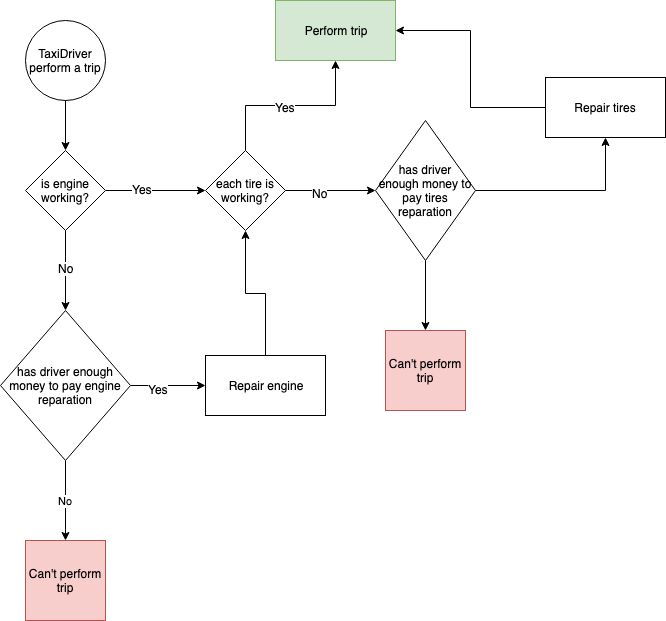

The diagram above was exported from draw.io. Its source (the exported page's mxGraphModel, read from the mxfile embedded in the PNG):
<mxGraphModel dx="1075" dy="530" grid="1" gridSize="10" guides="1" tooltips="1" connect="1" arrows="1" fold="1" page="1" pageScale="1" pageWidth="850" pageHeight="1100" math="0" shadow="0">
  <root>
    <mxCell id="X4wwqvktsOXe9BdAQMpl-0" />
    <mxCell id="X4wwqvktsOXe9BdAQMpl-1" parent="X4wwqvktsOXe9BdAQMpl-0" />
    <mxCell id="X4wwqvktsOXe9BdAQMpl-4" style="edgeStyle=orthogonalEdgeStyle;rounded=0;orthogonalLoop=1;jettySize=auto;html=1;exitX=0.5;exitY=1;exitDx=0;exitDy=0;entryX=0.5;entryY=0;entryDx=0;entryDy=0;" edge="1" parent="X4wwqvktsOXe9BdAQMpl-1" source="X4wwqvktsOXe9BdAQMpl-2" target="X4wwqvktsOXe9BdAQMpl-3">
      <mxGeometry relative="1" as="geometry" />
    </mxCell>
    <mxCell id="X4wwqvktsOXe9BdAQMpl-2" value="TaxiDriver perform a trip" style="ellipse;whiteSpace=wrap;html=1;aspect=fixed;" vertex="1" parent="X4wwqvktsOXe9BdAQMpl-1">
      <mxGeometry x="90" y="40" width="80" height="80" as="geometry" />
    </mxCell>
    <mxCell id="X4wwqvktsOXe9BdAQMpl-7" value="" style="edgeStyle=orthogonalEdgeStyle;rounded=0;orthogonalLoop=1;jettySize=auto;html=1;" edge="1" parent="X4wwqvktsOXe9BdAQMpl-1" source="X4wwqvktsOXe9BdAQMpl-3" target="X4wwqvktsOXe9BdAQMpl-6">
      <mxGeometry relative="1" as="geometry" />
    </mxCell>
    <mxCell id="X4wwqvktsOXe9BdAQMpl-10" value="Yes" style="text;html=1;resizable=0;points=[];align=center;verticalAlign=middle;labelBackgroundColor=#ffffff;" vertex="1" connectable="0" parent="X4wwqvktsOXe9BdAQMpl-7">
      <mxGeometry x="-0.275" y="2" relative="1" as="geometry">
        <mxPoint as="offset" />
      </mxGeometry>
    </mxCell>
    <mxCell id="X4wwqvktsOXe9BdAQMpl-16" value="" style="edgeStyle=orthogonalEdgeStyle;rounded=0;orthogonalLoop=1;jettySize=auto;html=1;" edge="1" parent="X4wwqvktsOXe9BdAQMpl-1" source="X4wwqvktsOXe9BdAQMpl-3" target="X4wwqvktsOXe9BdAQMpl-15">
      <mxGeometry relative="1" as="geometry" />
    </mxCell>
    <mxCell id="X4wwqvktsOXe9BdAQMpl-24" value="No" style="text;html=1;resizable=0;points=[];align=center;verticalAlign=middle;labelBackgroundColor=#ffffff;" vertex="1" connectable="0" parent="X4wwqvktsOXe9BdAQMpl-16">
      <mxGeometry x="-0.075" relative="1" as="geometry">
        <mxPoint as="offset" />
      </mxGeometry>
    </mxCell>
    <mxCell id="X4wwqvktsOXe9BdAQMpl-3" value="is engine working?" style="rhombus;whiteSpace=wrap;html=1;" vertex="1" parent="X4wwqvktsOXe9BdAQMpl-1">
      <mxGeometry x="90" y="170" width="80" height="80" as="geometry" />
    </mxCell>
    <mxCell id="X4wwqvktsOXe9BdAQMpl-18" value="No" style="edgeStyle=orthogonalEdgeStyle;rounded=0;orthogonalLoop=1;jettySize=auto;html=1;" edge="1" parent="X4wwqvktsOXe9BdAQMpl-1" source="X4wwqvktsOXe9BdAQMpl-15" target="X4wwqvktsOXe9BdAQMpl-17">
      <mxGeometry relative="1" as="geometry" />
    </mxCell>
    <mxCell id="X4wwqvktsOXe9BdAQMpl-20" value="" style="edgeStyle=orthogonalEdgeStyle;rounded=0;orthogonalLoop=1;jettySize=auto;html=1;" edge="1" parent="X4wwqvktsOXe9BdAQMpl-1" source="X4wwqvktsOXe9BdAQMpl-15" target="X4wwqvktsOXe9BdAQMpl-19">
      <mxGeometry relative="1" as="geometry" />
    </mxCell>
    <mxCell id="X4wwqvktsOXe9BdAQMpl-23" value="Yes" style="text;html=1;resizable=0;points=[];align=center;verticalAlign=middle;labelBackgroundColor=#ffffff;" vertex="1" connectable="0" parent="X4wwqvktsOXe9BdAQMpl-20">
      <mxGeometry x="-0.28" y="-3" relative="1" as="geometry">
        <mxPoint as="offset" />
      </mxGeometry>
    </mxCell>
    <mxCell id="X4wwqvktsOXe9BdAQMpl-15" value="has driver enough money to pay engine reparation" style="rhombus;whiteSpace=wrap;html=1;" vertex="1" parent="X4wwqvktsOXe9BdAQMpl-1">
      <mxGeometry x="65" y="330" width="130" height="150" as="geometry" />
    </mxCell>
    <mxCell id="X4wwqvktsOXe9BdAQMpl-26" value="" style="edgeStyle=orthogonalEdgeStyle;rounded=0;orthogonalLoop=1;jettySize=auto;html=1;" edge="1" parent="X4wwqvktsOXe9BdAQMpl-1" source="X4wwqvktsOXe9BdAQMpl-6" target="X4wwqvktsOXe9BdAQMpl-25">
      <mxGeometry relative="1" as="geometry" />
    </mxCell>
    <mxCell id="X4wwqvktsOXe9BdAQMpl-31" value="No" style="text;html=1;resizable=0;points=[];align=center;verticalAlign=middle;labelBackgroundColor=#ffffff;" vertex="1" connectable="0" parent="X4wwqvktsOXe9BdAQMpl-26">
      <mxGeometry x="-0.2444" y="-2" relative="1" as="geometry">
        <mxPoint as="offset" />
      </mxGeometry>
    </mxCell>
    <mxCell id="X4wwqvktsOXe9BdAQMpl-35" style="edgeStyle=orthogonalEdgeStyle;rounded=0;orthogonalLoop=1;jettySize=auto;html=1;exitX=0.5;exitY=0;exitDx=0;exitDy=0;entryX=0.5;entryY=1;entryDx=0;entryDy=0;" edge="1" parent="X4wwqvktsOXe9BdAQMpl-1" source="X4wwqvktsOXe9BdAQMpl-6" target="X4wwqvktsOXe9BdAQMpl-30">
      <mxGeometry relative="1" as="geometry" />
    </mxCell>
    <mxCell id="X4wwqvktsOXe9BdAQMpl-36" value="Yes" style="text;html=1;resizable=0;points=[];align=center;verticalAlign=middle;labelBackgroundColor=#ffffff;" vertex="1" connectable="0" parent="X4wwqvktsOXe9BdAQMpl-35">
      <mxGeometry x="-0.0667" y="-1" relative="1" as="geometry">
        <mxPoint as="offset" />
      </mxGeometry>
    </mxCell>
    <mxCell id="X4wwqvktsOXe9BdAQMpl-6" value="each tire is working?" style="rhombus;whiteSpace=wrap;html=1;" vertex="1" parent="X4wwqvktsOXe9BdAQMpl-1">
      <mxGeometry x="270" y="170" width="80" height="80" as="geometry" />
    </mxCell>
    <mxCell id="X4wwqvktsOXe9BdAQMpl-29" value="" style="edgeStyle=orthogonalEdgeStyle;rounded=0;orthogonalLoop=1;jettySize=auto;html=1;entryX=0.5;entryY=0;entryDx=0;entryDy=0;" edge="1" parent="X4wwqvktsOXe9BdAQMpl-1" source="X4wwqvktsOXe9BdAQMpl-25" target="X4wwqvktsOXe9BdAQMpl-27">
      <mxGeometry relative="1" as="geometry">
        <mxPoint x="490" y="360" as="targetPoint" />
      </mxGeometry>
    </mxCell>
    <mxCell id="X4wwqvktsOXe9BdAQMpl-33" style="edgeStyle=orthogonalEdgeStyle;rounded=0;orthogonalLoop=1;jettySize=auto;html=1;exitX=1;exitY=0.5;exitDx=0;exitDy=0;entryX=0.5;entryY=1;entryDx=0;entryDy=0;" edge="1" parent="X4wwqvktsOXe9BdAQMpl-1" source="X4wwqvktsOXe9BdAQMpl-25" target="X4wwqvktsOXe9BdAQMpl-32">
      <mxGeometry relative="1" as="geometry" />
    </mxCell>
    <mxCell id="X4wwqvktsOXe9BdAQMpl-25" value="has driver enough money to pay tires reparation" style="rhombus;whiteSpace=wrap;html=1;" vertex="1" parent="X4wwqvktsOXe9BdAQMpl-1">
      <mxGeometry x="440" y="140" width="100" height="140" as="geometry" />
    </mxCell>
    <mxCell id="X4wwqvktsOXe9BdAQMpl-17" value="Can't perform trip" style="whiteSpace=wrap;html=1;aspect=fixed;fillColor=#f8cecc;strokeColor=#b85450;" vertex="1" parent="X4wwqvktsOXe9BdAQMpl-1">
      <mxGeometry x="90" y="560" width="80" height="80" as="geometry" />
    </mxCell>
    <mxCell id="X4wwqvktsOXe9BdAQMpl-22" value="" style="edgeStyle=orthogonalEdgeStyle;rounded=0;orthogonalLoop=1;jettySize=auto;html=1;entryX=0.5;entryY=1;entryDx=0;entryDy=0;" edge="1" parent="X4wwqvktsOXe9BdAQMpl-1" source="X4wwqvktsOXe9BdAQMpl-19" target="X4wwqvktsOXe9BdAQMpl-6">
      <mxGeometry relative="1" as="geometry">
        <mxPoint x="330" y="295" as="targetPoint" />
      </mxGeometry>
    </mxCell>
    <mxCell id="X4wwqvktsOXe9BdAQMpl-19" value="Repair engine" style="rounded=0;whiteSpace=wrap;html=1;" vertex="1" parent="X4wwqvktsOXe9BdAQMpl-1">
      <mxGeometry x="270" y="375" width="120" height="60" as="geometry" />
    </mxCell>
    <mxCell id="X4wwqvktsOXe9BdAQMpl-27" value="Can't perform trip" style="whiteSpace=wrap;html=1;aspect=fixed;fillColor=#f8cecc;strokeColor=#b85450;" vertex="1" parent="X4wwqvktsOXe9BdAQMpl-1">
      <mxGeometry x="450" y="350" width="80" height="80" as="geometry" />
    </mxCell>
    <mxCell id="X4wwqvktsOXe9BdAQMpl-30" value="Perform trip" style="rounded=0;whiteSpace=wrap;html=1;fillColor=#d5e8d4;strokeColor=#82b366;" vertex="1" parent="X4wwqvktsOXe9BdAQMpl-1">
      <mxGeometry x="340" y="20" width="120" height="60" as="geometry" />
    </mxCell>
    <mxCell id="X4wwqvktsOXe9BdAQMpl-34" style="edgeStyle=orthogonalEdgeStyle;rounded=0;orthogonalLoop=1;jettySize=auto;html=1;exitX=0;exitY=0.5;exitDx=0;exitDy=0;entryX=1;entryY=0.5;entryDx=0;entryDy=0;" edge="1" parent="X4wwqvktsOXe9BdAQMpl-1" source="X4wwqvktsOXe9BdAQMpl-32" target="X4wwqvktsOXe9BdAQMpl-30">
      <mxGeometry relative="1" as="geometry" />
    </mxCell>
    <mxCell id="X4wwqvktsOXe9BdAQMpl-32" value="Repair tires" style="rounded=0;whiteSpace=wrap;html=1;" vertex="1" parent="X4wwqvktsOXe9BdAQMpl-1">
      <mxGeometry x="610" y="97" width="120" height="60" as="geometry" />
    </mxCell>
  </root>
</mxGraphModel>